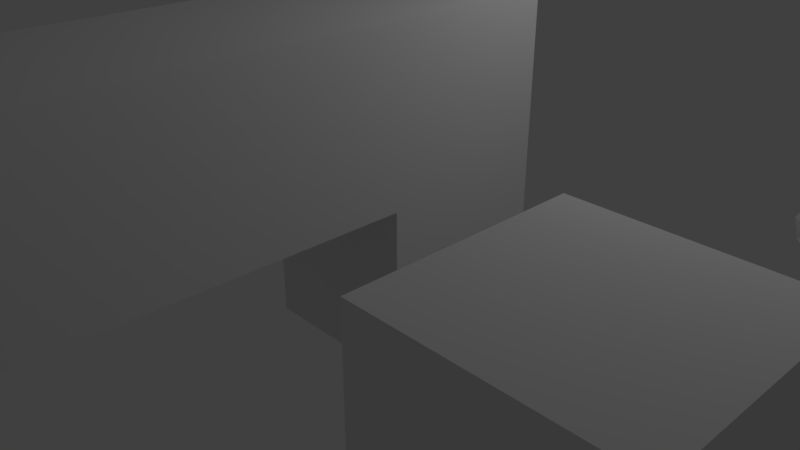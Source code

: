 # Source: untitled.blend  (saved by Blender 2.79.0; exported with 4.5.12 LTS)
import bpy
from mathutils import Matrix  # noqa: F401  (used for matrix-valued properties, if any)

bpy.ops.wm.read_factory_settings(use_empty=True)
scene = bpy.context.scene
scene.name = 'Scene'

# ---- collections
col_collection_1 = bpy.data.collections.new('Collection 1'); scene.collection.children.link(col_collection_1)

# ---- materials (node trees are filled in below, after node groups)
mat_material = bpy.data.materials.new('Material')
mat_material.alpha_threshold = 0.0
mat_material.use_transparent_shadow = False
mat_material.roughness = 0.5
mat_material.line_color = (0.0, 0.0, 0.0, 1.0)

# ---- material node trees

# ---- world
world_world = bpy.data.worlds.new('World'); scene.world = world_world
world_world.color = (0.05088, 0.05088, 0.05088)
world_world.use_sun_shadow = False
world_world.sun_shadow_jitter_overblur = 0.0
world_world.cycles.sampling_method = 'MANUAL'

# ---- cameras
cam_camera = bpy.data.cameras.new('Camera')
cam_camera.clip_end = 100.0
cam_camera.lens = 35.0
cam_camera.sensor_width = 32.0
cam_camera.sensor_height = 18.0
cam_camera.ortho_scale = 7.314
cam_camera.dof.focus_distance = 0.0
cam_camera.dof.aperture_fstop = 128.0

# ---- lights
light_lamp = bpy.data.lights.new('Lamp', 'POINT')
light_lamp.transmission_factor = 0.0
light_lamp.cutoff_distance = 30.0
light_lamp.energy = 100.0
light_lamp.shadow_buffer_clip_start = 1.001
light_lamp.shadow_soft_size = 0.1
light_lamp.shadow_maximum_resolution = 0.006
light_lamp.use_absolute_resolution = True

# ---- meshes
me_suzanne = bpy.data.meshes.new('Suzanne')
me_suzanne.from_pydata([(0.4375, -0.7656, 0.1641), (-0.4375, -0.7656, 0.1641), (0.5, -0.6875, 0.09375), (-0.5, -0.6875, 0.09375), (0.5469, -0.5781, 0.05469), (-0.5469, -0.5781, 0.05469), (0.3516, -0.6172, -0.02344), (-0.3516, -0.6172, -0.02344), (0.3516, -0.7188, 0.03125), (-0.3516, -0.7188, 0.03125), (0.3516, -0.7812, 0.1328), (-0.3516, -0.7812, 0.1328), (0.2734, -0.7969, 0.1641), (-0.2734, -0.7969, 0.1641), (0.2031, -0.7422, 0.09375), (-0.2031, -0.7422, 0.09375), (0.1562, -0.6484, 0.05469), (-0.1562, -0.6484, 0.05469), (0.07812, -0.6562, 0.2422), (-0.07812, -0.6562, 0.2422), (0.1406, -0.7422, 0.2422), (-0.1406, -0.7422, 0.2422), (0.2422, -0.7969, 0.2422), (-0.2422, -0.7969, 0.2422), (0.2734, -0.7969, 0.3281), (-0.2734, -0.7969, 0.3281), (0.2031, -0.7422, 0.3906), (-0.2031, -0.7422, 0.3906), (0.1562, -0.6484, 0.4375), (-0.1562, -0.6484, 0.4375), (0.3516, -0.6172, 0.5156), (-0.3516, -0.6172, 0.5156), (0.3516, -0.7188, 0.4531), (-0.3516, -0.7188, 0.4531), (0.3516, -0.7812, 0.3594), (-0.3516, -0.7812, 0.3594), (0.4375, -0.7656, 0.3281), (-0.4375, -0.7656, 0.3281), (0.5, -0.6875, 0.3906), (-0.5, -0.6875, 0.3906), (0.5469, -0.5781, 0.4375), (-0.5469, -0.5781, 0.4375), (0.625, -0.5625, 0.2422), (-0.625, -0.5625, 0.2422), (0.5625, -0.6719, 0.2422), (-0.5625, -0.6719, 0.2422), (0.4688, -0.7578, 0.2422), (-0.4688, -0.7578, 0.2422), (0.4766, -0.7734, 0.2422), (-0.4766, -0.7734, 0.2422), (0.4453, -0.7812, 0.3359), (-0.4453, -0.7812, 0.3359), (0.3516, -0.8047, 0.375), (-0.3516, -0.8047, 0.375), (0.2656, -0.8203, 0.3359), (-0.2656, -0.8203, 0.3359), (0.2266, -0.8203, 0.2422), (-0.2266, -0.8203, 0.2422), (0.2656, -0.8203, 0.1562), (-0.2656, -0.8203, 0.1562), (0.3516, -0.8281, 0.2422), (-0.3516, -0.8281, 0.2422), (0.3516, -0.8047, 0.1172), (-0.3516, -0.8047, 0.1172), (0.4453, -0.7812, 0.1562), (-0.4453, -0.7812, 0.1562), (0.0, -0.7422, 0.4297), (0.0, -0.8203, 0.3516), (0.0, -0.7344, -0.6797), (0.0, -0.7812, -0.3203), (0.0, -0.7969, -0.1875), (0.0, -0.7188, -0.7734), (0.0, -0.6016, 0.4062), (0.0, -0.5703, 0.5703), (0.0, 0.5469, 0.8984), (0.0, 0.8516, 0.5625), (0.0, 0.8281, 0.07031), (0.0, 0.3516, -0.3828), (0.2031, -0.5625, -0.1875), (-0.2031, -0.5625, -0.1875), (0.3125, -0.5703, -0.4375), (-0.3125, -0.5703, -0.4375), (0.3516, -0.5703, -0.6953), (-0.3516, -0.5703, -0.6953), (0.3672, -0.5312, -0.8906), (-0.3672, -0.5312, -0.8906), (0.3281, -0.5234, -0.9453), (-0.3281, -0.5234, -0.9453), (0.1797, -0.5547, -0.9688), (-0.1797, -0.5547, -0.9688), (0.0, -0.5781, -0.9844), (0.4375, -0.5312, -0.1406), (-0.4375, -0.5312, -0.1406), (0.6328, -0.5391, -0.03906), (-0.6328, -0.5391, -0.03906), (0.8281, -0.4453, 0.1484), (-0.8281, -0.4453, 0.1484), (0.8594, -0.5938, 0.4297), (-0.8594, -0.5938, 0.4297), (0.7109, -0.625, 0.4844), (-0.7109, -0.625, 0.4844), (0.4922, -0.6875, 0.6016), (-0.4922, -0.6875, 0.6016), (0.3203, -0.7344, 0.7578), (-0.3203, -0.7344, 0.7578), (0.1562, -0.7578, 0.7188), (-0.1562, -0.7578, 0.7188), (0.0625, -0.75, 0.4922), (-0.0625, -0.75, 0.4922), (0.1641, -0.7734, 0.4141), (-0.1641, -0.7734, 0.4141), (0.125, -0.7656, 0.3047), (-0.125, -0.7656, 0.3047), (0.2031, -0.7422, 0.09375), (-0.2031, -0.7422, 0.09375), (0.375, -0.7031, 0.01562), (-0.375, -0.7031, 0.01562), (0.4922, -0.6719, 0.0625), (-0.4922, -0.6719, 0.0625), (0.625, -0.6484, 0.1875), (-0.625, -0.6484, 0.1875), (0.6406, -0.6484, 0.2969), (-0.6406, -0.6484, 0.2969), (0.6016, -0.6641, 0.375), (-0.6016, -0.6641, 0.375), (0.4297, -0.7188, 0.4375), (-0.4297, -0.7188, 0.4375), (0.25, -0.7578, 0.4688), (-0.25, -0.7578, 0.4688), (0.0, -0.7344, -0.7656), (0.1094, -0.7344, -0.7188), (-0.1094, -0.7344, -0.7188), (0.1172, -0.7109, -0.8359), (-0.1172, -0.7109, -0.8359), (0.0625, -0.6953, -0.8828), (-0.0625, -0.6953, -0.8828), (0.0, -0.6875, -0.8906), (0.0, -0.75, -0.1953), (0.0, -0.7422, -0.1406), (0.1016, -0.7422, -0.1484), (-0.1016, -0.7422, -0.1484), (0.125, -0.75, -0.2266), (-0.125, -0.75, -0.2266), (0.08594, -0.7422, -0.2891), (-0.08594, -0.7422, -0.2891), (0.3984, -0.6719, -0.04688), (-0.3984, -0.6719, -0.04688), (0.6172, -0.625, 0.05469), (-0.6172, -0.625, 0.05469), (0.7266, -0.6016, 0.2031), (-0.7266, -0.6016, 0.2031), (0.7422, -0.6562, 0.375), (-0.7422, -0.6562, 0.375), (0.6875, -0.7266, 0.4141), (-0.6875, -0.7266, 0.4141), (0.4375, -0.7969, 0.5469), (-0.4375, -0.7969, 0.5469), (0.3125, -0.8359, 0.6406), (-0.3125, -0.8359, 0.6406), (0.2031, -0.8516, 0.6172), (-0.2031, -0.8516, 0.6172), (0.1016, -0.8438, 0.4297), (-0.1016, -0.8438, 0.4297), (0.125, -0.8125, -0.1016), (-0.125, -0.8125, -0.1016), (0.2109, -0.7109, -0.4453), (-0.2109, -0.7109, -0.4453), (0.25, -0.6875, -0.7031), (-0.25, -0.6875, -0.7031), (0.2656, -0.6641, -0.8203), (-0.2656, -0.6641, -0.8203), (0.2344, -0.6328, -0.9141), (-0.2344, -0.6328, -0.9141), (0.1641, -0.6328, -0.9297), (-0.1641, -0.6328, -0.9297), (0.0, -0.6406, -0.9453), (0.0, -0.7266, 0.04688), (0.0, -0.7656, 0.2109), (0.3281, -0.7422, 0.4766), (-0.3281, -0.7422, 0.4766), (0.1641, -0.75, 0.1406), (-0.1641, -0.75, 0.1406), (0.1328, -0.7578, 0.2109), (-0.1328, -0.7578, 0.2109), (0.1172, -0.7344, -0.6875), (-0.1172, -0.7344, -0.6875), (0.07812, -0.75, -0.4453), (-0.07812, -0.75, -0.4453), (0.0, -0.75, -0.4453), (0.0, -0.7422, -0.3281), (0.09375, -0.7812, -0.2734), (-0.09375, -0.7812, -0.2734), (0.1328, -0.7969, -0.2266), (-0.1328, -0.7969, -0.2266), (0.1094, -0.7812, -0.1328), (-0.1094, -0.7812, -0.1328), (0.03906, -0.7812, -0.125), (-0.03906, -0.7812, -0.125), (0.0, -0.8281, -0.2031), (0.04688, -0.8125, -0.1484), (-0.04688, -0.8125, -0.1484), (0.09375, -0.8125, -0.1562), (-0.09375, -0.8125, -0.1562), (0.1094, -0.8281, -0.2266), (-0.1094, -0.8281, -0.2266), (0.07812, -0.8047, -0.25), (-0.07812, -0.8047, -0.25), (0.0, -0.8047, -0.2891), (0.2578, -0.5547, -0.3125), (-0.2578, -0.5547, -0.3125), (0.1641, -0.7109, -0.2422), (-0.1641, -0.7109, -0.2422), (0.1797, -0.7109, -0.3125), (-0.1797, -0.7109, -0.3125), (0.2344, -0.5547, -0.25), (-0.2344, -0.5547, -0.25), (0.0, -0.6875, -0.875), (0.04688, -0.6875, -0.8672), (-0.04688, -0.6875, -0.8672), (0.09375, -0.7109, -0.8203), (-0.09375, -0.7109, -0.8203), (0.09375, -0.7266, -0.7422), (-0.09375, -0.7266, -0.7422), (0.0, -0.6562, -0.7812), (0.09375, -0.6641, -0.75), (-0.09375, -0.6641, -0.75), (0.09375, -0.6406, -0.8125), (-0.09375, -0.6406, -0.8125), (0.04688, -0.6328, -0.8516), (-0.04688, -0.6328, -0.8516), (0.0, -0.6328, -0.8594), (0.1719, -0.7812, 0.2188), (-0.1719, -0.7812, 0.2188), (0.1875, -0.7734, 0.1562), (-0.1875, -0.7734, 0.1562), (0.3359, -0.7578, 0.4297), (-0.3359, -0.7578, 0.4297), (0.2734, -0.7734, 0.4219), (-0.2734, -0.7734, 0.4219), (0.4219, -0.7734, 0.3984), (-0.4219, -0.7734, 0.3984), (0.5625, -0.6953, 0.3516), (-0.5625, -0.6953, 0.3516), (0.5859, -0.6875, 0.2891), (-0.5859, -0.6875, 0.2891), (0.5781, -0.6797, 0.1953), (-0.5781, -0.6797, 0.1953), (0.4766, -0.7188, 0.1016), (-0.4766, -0.7188, 0.1016), (0.375, -0.7422, 0.0625), (-0.375, -0.7422, 0.0625), (0.2266, -0.7812, 0.1094), (-0.2266, -0.7812, 0.1094), (0.1797, -0.7812, 0.2969), (-0.1797, -0.7812, 0.2969), (0.2109, -0.7812, 0.375), (-0.2109, -0.7812, 0.375), (0.2344, -0.7578, 0.3594), (-0.2344, -0.7578, 0.3594), (0.1953, -0.7578, 0.2969), (-0.1953, -0.7578, 0.2969), (0.2422, -0.7578, 0.125), (-0.2422, -0.7578, 0.125), (0.375, -0.7266, 0.08594), (-0.375, -0.7266, 0.08594), (0.4609, -0.7031, 0.1172), (-0.4609, -0.7031, 0.1172), (0.5469, -0.6719, 0.2109), (-0.5469, -0.6719, 0.2109), (0.5547, -0.6719, 0.2812), (-0.5547, -0.6719, 0.2812), (0.5312, -0.6797, 0.3359), (-0.5312, -0.6797, 0.3359), (0.4141, -0.75, 0.3906), (-0.4141, -0.75, 0.3906), (0.2812, -0.7656, 0.3984), (-0.2812, -0.7656, 0.3984), (0.3359, -0.75, 0.4062), (-0.3359, -0.75, 0.4062), (0.2031, -0.75, 0.1719), (-0.2031, -0.75, 0.1719), (0.1953, -0.75, 0.2266), (-0.1953, -0.75, 0.2266), (0.1094, -0.6094, 0.4609), (-0.1094, -0.6094, 0.4609), (0.1953, -0.6172, 0.6641), (-0.1953, -0.6172, 0.6641), (0.3359, -0.5938, 0.6875), (-0.3359, -0.5938, 0.6875), (0.4844, -0.5547, 0.5547), (-0.4844, -0.5547, 0.5547), (0.6797, -0.4922, 0.4531), (-0.6797, -0.4922, 0.4531), (0.7969, -0.4609, 0.4062), (-0.7969, -0.4609, 0.4062), (0.7734, -0.375, 0.1641), (-0.7734, -0.375, 0.1641), (0.6016, -0.4141, 0.0), (-0.6016, -0.4141, 0.0), (0.4375, -0.4688, -0.09375), (-0.4375, -0.4688, -0.09375), (0.0, -0.2891, 0.8984), (0.0, 0.07812, 0.9844), (0.0, 0.6719, -0.1953), (0.0, -0.1875, -0.4609), (0.0, -0.4609, -0.9766), (0.0, -0.3438, -0.8047), (0.0, -0.3203, -0.5703), (0.0, -0.2812, -0.4844), (0.8516, -0.05469, 0.2344), (-0.8516, -0.05469, 0.2344), (0.8594, 0.04688, 0.3203), (-0.8594, 0.04688, 0.3203), (0.7734, 0.4375, 0.2656), (-0.7734, 0.4375, 0.2656), (0.4609, 0.7031, 0.4375), (-0.4609, 0.7031, 0.4375), (0.7344, -0.07031, -0.04688), (-0.7344, -0.07031, -0.04688), (0.5938, 0.1641, -0.125), (-0.5938, 0.1641, -0.125), (0.6406, 0.4297, -0.007812), (-0.6406, 0.4297, -0.007812), (0.3359, 0.6641, 0.05469), (-0.3359, 0.6641, 0.05469), (0.2344, -0.4062, -0.3516), (-0.2344, -0.4062, -0.3516), (0.1797, -0.2578, -0.4141), (-0.1797, -0.2578, -0.4141), (0.2891, -0.3828, -0.7109), (-0.2891, -0.3828, -0.7109), (0.25, -0.3906, -0.5), (-0.25, -0.3906, -0.5), (0.3281, -0.3984, -0.9141), (-0.3281, -0.3984, -0.9141), (0.1406, -0.3672, -0.7578), (-0.1406, -0.3672, -0.7578), (0.125, -0.3594, -0.5391), (-0.125, -0.3594, -0.5391), (0.1641, -0.4375, -0.9453), (-0.1641, -0.4375, -0.9453), (0.2188, -0.4297, -0.2812), (-0.2188, -0.4297, -0.2812), (0.2109, -0.4688, -0.2266), (-0.2109, -0.4688, -0.2266), (0.2031, -0.5, -0.1719), (-0.2031, -0.5, -0.1719), (0.2109, -0.1641, -0.3906), (-0.2109, -0.1641, -0.3906), (0.2969, 0.2656, -0.3125), (-0.2969, 0.2656, -0.3125), (0.3438, 0.5391, -0.1484), (-0.3438, 0.5391, -0.1484), (0.4531, 0.3828, 0.8672), (-0.4531, 0.3828, 0.8672), (0.4531, 0.07031, 0.9297), (-0.4531, 0.07031, 0.9297), (0.4531, -0.2344, 0.8516), (-0.4531, -0.2344, 0.8516), (0.4609, -0.4297, 0.5234), (-0.4609, -0.4297, 0.5234), (0.7266, -0.3359, 0.4062), (-0.7266, -0.3359, 0.4062), (0.6328, -0.2812, 0.4531), (-0.6328, -0.2812, 0.4531), (0.6406, -0.05469, 0.7031), (-0.6406, -0.05469, 0.7031), (0.7969, -0.125, 0.5625), (-0.7969, -0.125, 0.5625), (0.7969, 0.1172, 0.6172), (-0.7969, 0.1172, 0.6172), (0.6406, 0.1953, 0.75), (-0.6406, 0.1953, 0.75), (0.6406, 0.4453, 0.6797), (-0.6406, 0.4453, 0.6797), (0.7969, 0.3594, 0.5391), (-0.7969, 0.3594, 0.5391), (0.6172, 0.5859, 0.3281), (-0.6172, 0.5859, 0.3281), (0.4844, 0.5469, 0.02344), (-0.4844, 0.5469, 0.02344), (0.8203, 0.2031, 0.3281), (-0.8203, 0.2031, 0.3281), (0.4062, -0.1484, -0.1719), (-0.4062, -0.1484, -0.1719), (0.4297, 0.2109, -0.1953), (-0.4297, 0.2109, -0.1953), (0.8906, 0.2344, 0.4062), (-0.8906, 0.2344, 0.4062), (0.7734, 0.125, -0.1406), (-0.7734, 0.125, -0.1406), (1.039, 0.3281, -0.1016), (-1.039, 0.3281, -0.1016), (1.281, 0.4297, 0.05469), (-1.281, 0.4297, 0.05469), (1.352, 0.4219, 0.3203), (-1.352, 0.4219, 0.3203), (1.234, 0.4219, 0.5078), (-1.234, 0.4219, 0.5078), (1.023, 0.3125, 0.4766), (-1.023, 0.3125, 0.4766), (1.016, 0.2891, 0.4141), (-1.016, 0.2891, 0.4141), (1.188, 0.3906, 0.4375), (-1.188, 0.3906, 0.4375), (1.266, 0.4062, 0.2891), (-1.266, 0.4062, 0.2891), (1.211, 0.4062, 0.07812), (-1.211, 0.4062, 0.07812), (1.031, 0.3047, -0.03906), (-1.031, 0.3047, -0.03906), (0.8281, 0.1328, -0.07031), (-0.8281, 0.1328, -0.07031), (0.9219, 0.2188, 0.3594), (-0.9219, 0.2188, 0.3594), (0.9453, 0.2891, 0.3047), (-0.9453, 0.2891, 0.3047), (0.8828, 0.2109, -0.02344), (-0.8828, 0.2109, -0.02344), (1.039, 0.3672, 0.0), (-1.039, 0.3672, 0.0), (1.188, 0.4453, 0.09375), (-1.188, 0.4453, 0.09375), (1.234, 0.4453, 0.25), (-1.234, 0.4453, 0.25), (1.172, 0.4375, 0.3594), (-1.172, 0.4375, 0.3594), (1.023, 0.3594, 0.3438), (-1.023, 0.3594, 0.3438), (0.8438, 0.2109, 0.2891), (-0.8438, 0.2109, 0.2891), (0.8359, 0.2734, 0.1719), (-0.8359, 0.2734, 0.1719), (0.7578, 0.2734, 0.09375), (-0.7578, 0.2734, 0.09375), (0.8203, 0.2734, 0.08594), (-0.8203, 0.2734, 0.08594), (0.8438, 0.2734, 0.01562), (-0.8438, 0.2734, 0.01562), (0.8125, 0.2734, -0.01562), (-0.8125, 0.2734, -0.01562), (0.7266, 0.07031, 0.0), (-0.7266, 0.07031, 0.0), (0.7188, 0.1719, -0.02344), (-0.7188, 0.1719, -0.02344), (0.7188, 0.1875, 0.03906), (-0.7188, 0.1875, 0.03906), (0.7969, 0.2109, 0.2031), (-0.7969, 0.2109, 0.2031), (0.8906, 0.2656, 0.2422), (-0.8906, 0.2656, 0.2422), (0.8906, 0.3203, 0.2344), (-0.8906, 0.3203, 0.2344), (0.8125, 0.3203, -0.01562), (-0.8125, 0.3203, -0.01562), (0.8516, 0.3203, 0.01562), (-0.8516, 0.3203, 0.01562), (0.8281, 0.3203, 0.07812), (-0.8281, 0.3203, 0.07812), (0.7656, 0.3203, 0.09375), (-0.7656, 0.3203, 0.09375), (0.8438, 0.3203, 0.1719), (-0.8438, 0.3203, 0.1719), (1.039, 0.4141, 0.3281), (-1.039, 0.4141, 0.3281), (1.188, 0.4844, 0.3438), (-1.188, 0.4844, 0.3438), (1.258, 0.4922, 0.2422), (-1.258, 0.4922, 0.2422), (1.211, 0.4844, 0.08594), (-1.211, 0.4844, 0.08594), (1.047, 0.4219, 0.0), (-1.047, 0.4219, 0.0), (0.8828, 0.2656, -0.01562), (-0.8828, 0.2656, -0.01562), (0.9531, 0.3438, 0.2891), (-0.9531, 0.3438, 0.2891), (0.8906, 0.3281, 0.1094), (-0.8906, 0.3281, 0.1094), (0.9375, 0.3359, 0.0625), (-0.9375, 0.3359, 0.0625), (1.0, 0.3672, 0.125), (-1.0, 0.3672, 0.125), (0.9609, 0.3516, 0.1719), (-0.9609, 0.3516, 0.1719), (1.016, 0.375, 0.2344), (-1.016, 0.375, 0.2344), (1.055, 0.3828, 0.1875), (-1.055, 0.3828, 0.1875), (1.109, 0.3906, 0.2109), (-1.109, 0.3906, 0.2109), (1.086, 0.3906, 0.2734), (-1.086, 0.3906, 0.2734), (1.023, 0.4844, 0.4375), (-1.023, 0.4844, 0.4375), (1.25, 0.5469, 0.4688), (-1.25, 0.5469, 0.4688), (1.367, 0.5, 0.2969), (-1.367, 0.5, 0.2969), (1.312, 0.5312, 0.05469), (-1.312, 0.5312, 0.05469), (1.039, 0.4922, -0.08594), (-1.039, 0.4922, -0.08594), (0.7891, 0.3281, -0.125), (-0.7891, 0.3281, -0.125), (0.8594, 0.3828, 0.3828), (-0.8594, 0.3828, 0.3828)], [], [(46, 0, 2, 44), (3, 1, 47, 45), (44, 2, 4, 42), (5, 3, 45, 43), (2, 8, 6, 4), (7, 9, 3, 5), (0, 10, 8, 2), (9, 11, 1, 3), (10, 12, 14, 8), (15, 13, 11, 9), (8, 14, 16, 6), (17, 15, 9, 7), (14, 20, 18, 16), (19, 21, 15, 17), (12, 22, 20, 14), (21, 23, 13, 15), (22, 24, 26, 20), (27, 25, 23, 21), (20, 26, 28, 18), (29, 27, 21, 19), (26, 32, 30, 28), (31, 33, 27, 29), (24, 34, 32, 26), (33, 35, 25, 27), (34, 36, 38, 32), (39, 37, 35, 33), (32, 38, 40, 30), (41, 39, 33, 31), (38, 44, 42, 40), (43, 45, 39, 41), (36, 46, 44, 38), (45, 47, 37, 39), (46, 36, 50, 48), (51, 37, 47, 49), (36, 34, 52, 50), (53, 35, 37, 51), (34, 24, 54, 52), (55, 25, 35, 53), (24, 22, 56, 54), (57, 23, 25, 55), (22, 12, 58, 56), (59, 13, 23, 57), (12, 10, 62, 58), (63, 11, 13, 59), (10, 0, 64, 62), (65, 1, 11, 63), (0, 46, 48, 64), (49, 47, 1, 65), (60, 64, 48), (49, 65, 61), (62, 64, 60), (61, 65, 63), (60, 58, 62), (63, 59, 61), (60, 56, 58), (59, 57, 61), (60, 54, 56), (57, 55, 61), (60, 52, 54), (55, 53, 61), (60, 50, 52), (53, 51, 61), (60, 48, 50), (51, 49, 61), (88, 173, 175, 90), (175, 174, 89, 90), (86, 171, 173, 88), (174, 172, 87, 89), (84, 169, 171, 86), (172, 170, 85, 87), (82, 167, 169, 84), (170, 168, 83, 85), (80, 165, 167, 82), (168, 166, 81, 83), (78, 91, 145, 163), (146, 92, 79, 164), (91, 93, 147, 145), (148, 94, 92, 146), (93, 95, 149, 147), (150, 96, 94, 148), (95, 97, 151, 149), (152, 98, 96, 150), (97, 99, 153, 151), (154, 100, 98, 152), (99, 101, 155, 153), (156, 102, 100, 154), (101, 103, 157, 155), (158, 104, 102, 156), (103, 105, 159, 157), (160, 106, 104, 158), (105, 107, 161, 159), (162, 108, 106, 160), (107, 66, 67, 161), (67, 66, 108, 162), (109, 127, 159, 161), (160, 128, 110, 162), (127, 178, 157, 159), (158, 179, 128, 160), (125, 155, 157, 178), (158, 156, 126, 179), (123, 153, 155, 125), (156, 154, 124, 126), (121, 151, 153, 123), (154, 152, 122, 124), (119, 149, 151, 121), (152, 150, 120, 122), (117, 147, 149, 119), (150, 148, 118, 120), (115, 145, 147, 117), (148, 146, 116, 118), (113, 163, 145, 115), (146, 164, 114, 116), (113, 180, 176, 163), (176, 181, 114, 164), (109, 161, 67, 111), (67, 162, 110, 112), (111, 67, 177, 182), (177, 67, 112, 183), (176, 180, 182, 177), (183, 181, 176, 177), (134, 136, 175, 173), (175, 136, 135, 174), (132, 134, 173, 171), (174, 135, 133, 172), (130, 132, 171, 169), (172, 133, 131, 170), (165, 186, 184, 167), (185, 187, 166, 168), (130, 169, 167, 184), (168, 170, 131, 185), (143, 189, 188, 186), (188, 189, 144, 187), (184, 186, 188, 68), (188, 187, 185, 68), (129, 130, 184, 68), (185, 131, 129, 68), (141, 192, 190, 143), (191, 193, 142, 144), (139, 194, 192, 141), (193, 195, 140, 142), (138, 196, 194, 139), (195, 197, 138, 140), (137, 70, 196, 138), (197, 70, 137, 138), (189, 143, 190, 69), (191, 144, 189, 69), (69, 190, 205, 207), (206, 191, 69, 207), (70, 198, 199, 196), (200, 198, 70, 197), (196, 199, 201, 194), (202, 200, 197, 195), (194, 201, 203, 192), (204, 202, 195, 193), (192, 203, 205, 190), (206, 204, 193, 191), (198, 203, 201, 199), (202, 204, 198, 200), (198, 207, 205, 203), (206, 207, 198, 204), (138, 139, 163, 176), (164, 140, 138, 176), (139, 141, 210, 163), (211, 142, 140, 164), (141, 143, 212, 210), (213, 144, 142, 211), (143, 186, 165, 212), (166, 187, 144, 213), (80, 208, 212, 165), (213, 209, 81, 166), (208, 214, 210, 212), (211, 215, 209, 213), (78, 163, 210, 214), (211, 164, 79, 215), (130, 129, 71, 221), (71, 129, 131, 222), (132, 130, 221, 219), (222, 131, 133, 220), (134, 132, 219, 217), (220, 133, 135, 218), (136, 134, 217, 216), (218, 135, 136, 216), (216, 217, 228, 230), (229, 218, 216, 230), (217, 219, 226, 228), (227, 220, 218, 229), (219, 221, 224, 226), (225, 222, 220, 227), (221, 71, 223, 224), (223, 71, 222, 225), (223, 230, 228, 224), (229, 230, 223, 225), (224, 228, 226), (227, 229, 225), (182, 180, 233, 231), (234, 181, 183, 232), (111, 182, 231, 253), (232, 183, 112, 254), (109, 111, 253, 255), (254, 112, 110, 256), (180, 113, 251, 233), (252, 114, 181, 234), (113, 115, 249, 251), (250, 116, 114, 252), (115, 117, 247, 249), (248, 118, 116, 250), (117, 119, 245, 247), (246, 120, 118, 248), (119, 121, 243, 245), (244, 122, 120, 246), (121, 123, 241, 243), (242, 124, 122, 244), (123, 125, 239, 241), (240, 126, 124, 242), (125, 178, 235, 239), (236, 179, 126, 240), (178, 127, 237, 235), (238, 128, 179, 236), (127, 109, 255, 237), (256, 110, 128, 238), (237, 255, 257, 275), (258, 256, 238, 276), (235, 237, 275, 277), (276, 238, 236, 278), (239, 235, 277, 273), (278, 236, 240, 274), (241, 239, 273, 271), (274, 240, 242, 272), (243, 241, 271, 269), (272, 242, 244, 270), (245, 243, 269, 267), (270, 244, 246, 268), (247, 245, 267, 265), (268, 246, 248, 266), (249, 247, 265, 263), (266, 248, 250, 264), (251, 249, 263, 261), (264, 250, 252, 262), (233, 251, 261, 279), (262, 252, 234, 280), (255, 253, 259, 257), (260, 254, 256, 258), (253, 231, 281, 259), (282, 232, 254, 260), (231, 233, 279, 281), (280, 234, 232, 282), (66, 107, 283, 72), (284, 108, 66, 72), (107, 105, 285, 283), (286, 106, 108, 284), (105, 103, 287, 285), (288, 104, 106, 286), (103, 101, 289, 287), (290, 102, 104, 288), (101, 99, 291, 289), (292, 100, 102, 290), (99, 97, 293, 291), (294, 98, 100, 292), (97, 95, 295, 293), (296, 96, 98, 294), (95, 93, 297, 295), (298, 94, 96, 296), (93, 91, 299, 297), (300, 92, 94, 298), (307, 308, 327, 337), (328, 308, 307, 338), (306, 307, 337, 335), (338, 307, 306, 336), (305, 306, 335, 339), (336, 306, 305, 340), (88, 90, 305, 339), (305, 90, 89, 340), (86, 88, 339, 333), (340, 89, 87, 334), (84, 86, 333, 329), (334, 87, 85, 330), (82, 84, 329, 331), (330, 85, 83, 332), (329, 335, 337, 331), (338, 336, 330, 332), (329, 333, 339, 335), (340, 334, 330, 336), (325, 331, 337, 327), (338, 332, 326, 328), (80, 82, 331, 325), (332, 83, 81, 326), (208, 341, 343, 214), (344, 342, 209, 215), (80, 325, 341, 208), (342, 326, 81, 209), (78, 214, 343, 345), (344, 215, 79, 346), (78, 345, 299, 91), (300, 346, 79, 92), (76, 323, 351, 303), (352, 324, 76, 303), (303, 351, 349, 77), (350, 352, 303, 77), (77, 349, 347, 304), (348, 350, 77, 304), (304, 347, 327, 308), (328, 348, 304, 308), (325, 327, 347, 341), (348, 328, 326, 342), (295, 297, 317, 309), (318, 298, 296, 310), (75, 315, 323, 76), (324, 316, 75, 76), (301, 357, 355, 302), (356, 358, 301, 302), (302, 355, 353, 74), (354, 356, 302, 74), (74, 353, 315, 75), (316, 354, 74, 75), (291, 293, 361, 363), (362, 294, 292, 364), (363, 361, 367, 365), (368, 362, 364, 366), (365, 367, 369, 371), (370, 368, 366, 372), (371, 369, 375, 373), (376, 370, 372, 374), (313, 377, 373, 375), (374, 378, 314, 376), (315, 353, 373, 377), (374, 354, 316, 378), (353, 355, 371, 373), (372, 356, 354, 374), (355, 357, 365, 371), (366, 358, 356, 372), (357, 359, 363, 365), (364, 360, 358, 366), (289, 291, 363, 359), (364, 292, 290, 360), (73, 359, 357, 301), (358, 360, 73, 301), (283, 285, 287, 289), (288, 286, 284, 290), (283, 289, 359, 73), (360, 290, 284, 73), (72, 283, 73), (73, 284, 72), (293, 295, 309, 361), (310, 296, 294, 362), (309, 311, 367, 361), (368, 312, 310, 362), (311, 381, 369, 367), (370, 382, 312, 368), (313, 375, 369, 381), (370, 376, 314, 382), (347, 349, 385, 383), (386, 350, 348, 384), (317, 383, 385, 319), (386, 384, 318, 320), (297, 299, 383, 317), (384, 300, 298, 318), (299, 343, 341, 383), (342, 344, 300, 384), (341, 347, 383), (384, 348, 342), (299, 345, 343), (344, 346, 300), (313, 321, 379, 377), (380, 322, 314, 378), (315, 377, 379, 323), (380, 378, 316, 324), (319, 385, 379, 321), (380, 386, 320, 322), (349, 351, 379, 385), (380, 352, 350, 386), (323, 379, 351), (352, 380, 324), (399, 387, 413, 401), (414, 388, 400, 402), (399, 401, 403, 397), (404, 402, 400, 398), (397, 403, 405, 395), (406, 404, 398, 396), (395, 405, 407, 393), (408, 406, 396, 394), (393, 407, 409, 391), (410, 408, 394, 392), (391, 409, 411, 389), (412, 410, 392, 390), (409, 419, 417, 411), (418, 420, 410, 412), (407, 421, 419, 409), (420, 422, 408, 410), (405, 423, 421, 407), (422, 424, 406, 408), (403, 425, 423, 405), (424, 426, 404, 406), (401, 427, 425, 403), (426, 428, 402, 404), (401, 413, 415, 427), (416, 414, 402, 428), (317, 319, 443, 441), (444, 320, 318, 442), (319, 389, 411, 443), (412, 390, 320, 444), (309, 317, 441, 311), (442, 318, 310, 312), (381, 429, 413, 387), (414, 430, 382, 388), (411, 417, 439, 443), (440, 418, 412, 444), (437, 445, 443, 439), (444, 446, 438, 440), (433, 445, 437, 435), (438, 446, 434, 436), (431, 447, 445, 433), (446, 448, 432, 434), (429, 447, 431, 449), (432, 448, 430, 450), (413, 429, 449, 415), (450, 430, 414, 416), (311, 447, 429, 381), (430, 448, 312, 382), (311, 441, 445, 447), (446, 442, 312, 448), (441, 443, 445), (446, 444, 442), (415, 449, 451, 475), (452, 450, 416, 476), (449, 431, 461, 451), (462, 432, 450, 452), (431, 433, 459, 461), (460, 434, 432, 462), (433, 435, 457, 459), (458, 436, 434, 460), (435, 437, 455, 457), (456, 438, 436, 458), (437, 439, 453, 455), (454, 440, 438, 456), (439, 417, 473, 453), (474, 418, 440, 454), (427, 415, 475, 463), (476, 416, 428, 464), (425, 427, 463, 465), (464, 428, 426, 466), (423, 425, 465, 467), (466, 426, 424, 468), (421, 423, 467, 469), (468, 424, 422, 470), (419, 421, 469, 471), (470, 422, 420, 472), (417, 419, 471, 473), (472, 420, 418, 474), (457, 455, 479, 477), (480, 456, 458, 478), (477, 479, 481, 483), (482, 480, 478, 484), (483, 481, 487, 485), (488, 482, 484, 486), (485, 487, 489, 491), (490, 488, 486, 492), (463, 475, 485, 491), (486, 476, 464, 492), (451, 483, 485, 475), (486, 484, 452, 476), (451, 461, 477, 483), (478, 462, 452, 484), (457, 477, 461, 459), (462, 478, 458, 460), (453, 473, 479, 455), (480, 474, 454, 456), (471, 481, 479, 473), (480, 482, 472, 474), (469, 487, 481, 471), (482, 488, 470, 472), (467, 489, 487, 469), (488, 490, 468, 470), (465, 491, 489, 467), (490, 492, 466, 468), (463, 491, 465), (466, 492, 464), (391, 389, 503, 501), (504, 390, 392, 502), (393, 391, 501, 499), (502, 392, 394, 500), (395, 393, 499, 497), (500, 394, 396, 498), (397, 395, 497, 495), (498, 396, 398, 496), (399, 397, 495, 493), (496, 398, 400, 494), (387, 399, 493, 505), (494, 400, 388, 506), (493, 501, 503, 505), (504, 502, 494, 506), (493, 495, 499, 501), (500, 496, 494, 502), (495, 497, 499), (500, 498, 496), (313, 381, 387, 505), (388, 382, 314, 506), (313, 505, 503, 321), (504, 506, 314, 322), (319, 321, 503, 389), (504, 322, 320, 390)])
me_suzanne.use_remesh_preserve_volume = False
me_suzanne.use_remesh_preserve_attributes = False
me_suzanne.use_mirror_vertex_groups = False
me_suzanne.update()
me_cube_001 = bpy.data.meshes.new('Cube.001')
me_cube_001.from_pydata([(-1.0, -1.0, -1.0), (-1.0, -1.0, 1.0), (-1.0, 1.0, -1.0), (-1.0, 1.0, 1.0), (1.0, -1.0, -1.0), (1.0, -1.0, 1.0), (1.0, 1.0, -1.0), (1.0, 1.0, 1.0)], [], [(0, 1, 3, 2), (2, 3, 7, 6), (6, 7, 5, 4), (4, 5, 1, 0), (2, 6, 4, 0), (7, 3, 1, 5)])
me_cube_001.use_remesh_preserve_volume = False
me_cube_001.use_remesh_preserve_attributes = False
me_cube_001.use_mirror_vertex_groups = False
me_cube_001.update()
me_cube = bpy.data.meshes.new('Cube')
me_cube.from_pydata([(1.0, 1.0, -2.023), (1.0, -1.0, -2.023), (-1.0, -1.0, -2.023), (-1.0, 1.0, -2.023), (1.0, 1.0, -0.02272), (1.0, -1.0, -0.02272), (-1.0, -1.0, -0.02272), (-1.0, 1.0, -0.02272), (1.0, 1.0, 1.864), (1.0, -1.0, 1.864), (-1.0, 1.0, 1.864), (-1.0, -1.0, 1.864), (1.0, -5.474, -0.02272), (-1.0, -5.474, -0.02272), (1.0, -5.474, 1.864), (-1.0, -5.474, 1.864)], [], [(0, 1, 2, 3), (9, 11, 15, 14), (0, 4, 5, 1), (1, 5, 6, 2), (2, 6, 7, 3), (4, 0, 3, 7), (8, 10, 11, 9), (5, 4, 8, 9), (7, 6, 11, 10), (4, 7, 10, 8), (13, 12, 14, 15), (6, 5, 12, 13), (11, 6, 13, 15), (5, 9, 14, 12)])
me_cube.materials.append(mat_material)
me_cube.use_remesh_preserve_volume = False
me_cube.use_remesh_preserve_attributes = False
me_cube.use_mirror_vertex_groups = False
me_cube.update()

# ---- objects
ob_suzanne = bpy.data.objects.new('Suzanne', me_suzanne)
ob_cube_001 = bpy.data.objects.new('Cube.001', me_cube_001)
ob_cube = bpy.data.objects.new('Cube', me_cube)
ob_lamp = bpy.data.objects.new('Lamp', light_lamp)
ob_camera = bpy.data.objects.new('Camera', cam_camera)

# ---- transforms, parenting, visibility, modifiers, constraints
ob_suzanne.location = (5.209, 3.008, 0.4264)
ob_suzanne.lineart.crease_threshold = 0.0
ob_cube_001.location = (5.257, -2.918, 1.855)
ob_cube_001.lineart.crease_threshold = 0.0
ob_cube.location = (0.8138, -0.2081, 1.639)
ob_cube.lock_rotations_4d = False
ob_cube.empty_display_type = 'ARROWS'
ob_cube.lineart.crease_threshold = 0.0
ob_lamp.location = (4.076, 1.005, 5.904)
ob_lamp.rotation_euler = (0.6503, 0.05522, 1.866)
ob_lamp.lock_rotations_4d = False
ob_lamp.empty_display_type = 'ARROWS'
ob_lamp.color = (0.0, 0.0, 0.0, 0.0)
ob_lamp.lineart.crease_threshold = 0.0
ob_camera.location = (7.481, -6.508, 5.344)
ob_camera.rotation_euler = (1.109, 0.0, 0.8149)
ob_camera.lock_rotations_4d = False
ob_camera.empty_display_type = 'ARROWS'
ob_camera.color = (0.0, 0.0, 0.0, 0.0)
ob_camera.display_type = 'WIRE'
ob_camera.lineart.crease_threshold = 0.0

# ---- collection membership
col_collection_1.objects.link(ob_suzanne)
col_collection_1.objects.link(ob_cube_001)
col_collection_1.objects.link(ob_cube)
col_collection_1.objects.link(ob_lamp)
col_collection_1.objects.link(ob_camera)

# ---- scene / render settings (as saved in the file)
scene.camera = ob_camera
scene.frame_start = 1; scene.frame_end = 250; scene.frame_set(1)
scene.render.engine = 'BLENDER_EEVEE_NEXT'
scene.render.resolution_percentage = 50
scene.render.dither_intensity = 0.0
scene.cycles.use_denoising = False
scene.cycles.samples = 128
scene.cycles.sampling_pattern = 'TABULATED_SOBOL'
scene.cycles.use_adaptive_sampling = False
scene.cycles.use_light_tree = False
scene.cycles.blur_glossy = 0.0
scene.cycles.sample_clamp_indirect = 0.0
scene.view_settings.view_transform = 'Standard'
bpy.context.view_layer.update()
